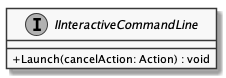

The diagram above was rendered by PlantUML. Its source (embedded in the PNG):
@startuml
skinparam monochrome true
skinparam classAttributeIconSize 0

interface IInteractiveCommandLine {
    + Launch(cancelAction: Action) : void
}

@enduml